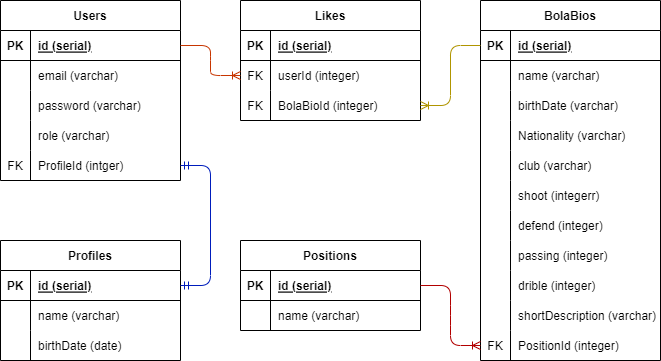

The diagram above was exported from draw.io. Its source (the exported page's mxGraphModel, read from the mxfile embedded in the PNG):
<mxGraphModel dx="276" dy="483" grid="1" gridSize="10" guides="1" tooltips="1" connect="1" arrows="1" fold="1" page="1" pageScale="1" pageWidth="850" pageHeight="1100" math="0" shadow="0">
  <root>
    <mxCell id="0" />
    <mxCell id="1" parent="0" />
    <mxCell id="2" value="Users" style="shape=table;startSize=30;container=1;collapsible=1;childLayout=tableLayout;fixedRows=1;rowLines=0;fontStyle=1;align=center;resizeLast=1;" parent="1" vertex="1">
      <mxGeometry x="95" y="370" width="180" height="180" as="geometry" />
    </mxCell>
    <mxCell id="3" value="" style="shape=tableRow;horizontal=0;startSize=0;swimlaneHead=0;swimlaneBody=0;fillColor=none;collapsible=0;dropTarget=0;points=[[0,0.5],[1,0.5]];portConstraint=eastwest;top=0;left=0;right=0;bottom=1;" parent="2" vertex="1">
      <mxGeometry y="30" width="180" height="30" as="geometry" />
    </mxCell>
    <mxCell id="4" value="PK" style="shape=partialRectangle;connectable=0;fillColor=none;top=0;left=0;bottom=0;right=0;fontStyle=1;overflow=hidden;" parent="3" vertex="1">
      <mxGeometry width="30" height="30" as="geometry">
        <mxRectangle width="30" height="30" as="alternateBounds" />
      </mxGeometry>
    </mxCell>
    <mxCell id="5" value="id (serial)" style="shape=partialRectangle;connectable=0;fillColor=none;top=0;left=0;bottom=0;right=0;align=left;spacingLeft=6;fontStyle=5;overflow=hidden;" parent="3" vertex="1">
      <mxGeometry x="30" width="150" height="30" as="geometry">
        <mxRectangle width="150" height="30" as="alternateBounds" />
      </mxGeometry>
    </mxCell>
    <mxCell id="6" value="" style="shape=tableRow;horizontal=0;startSize=0;swimlaneHead=0;swimlaneBody=0;fillColor=none;collapsible=0;dropTarget=0;points=[[0,0.5],[1,0.5]];portConstraint=eastwest;top=0;left=0;right=0;bottom=0;" parent="2" vertex="1">
      <mxGeometry y="60" width="180" height="30" as="geometry" />
    </mxCell>
    <mxCell id="7" value="" style="shape=partialRectangle;connectable=0;fillColor=none;top=0;left=0;bottom=0;right=0;editable=1;overflow=hidden;" parent="6" vertex="1">
      <mxGeometry width="30" height="30" as="geometry">
        <mxRectangle width="30" height="30" as="alternateBounds" />
      </mxGeometry>
    </mxCell>
    <mxCell id="8" value="email (varchar)" style="shape=partialRectangle;connectable=0;fillColor=none;top=0;left=0;bottom=0;right=0;align=left;spacingLeft=6;overflow=hidden;" parent="6" vertex="1">
      <mxGeometry x="30" width="150" height="30" as="geometry">
        <mxRectangle width="150" height="30" as="alternateBounds" />
      </mxGeometry>
    </mxCell>
    <mxCell id="9" value="" style="shape=tableRow;horizontal=0;startSize=0;swimlaneHead=0;swimlaneBody=0;fillColor=none;collapsible=0;dropTarget=0;points=[[0,0.5],[1,0.5]];portConstraint=eastwest;top=0;left=0;right=0;bottom=0;" parent="2" vertex="1">
      <mxGeometry y="90" width="180" height="30" as="geometry" />
    </mxCell>
    <mxCell id="10" value="" style="shape=partialRectangle;connectable=0;fillColor=none;top=0;left=0;bottom=0;right=0;editable=1;overflow=hidden;" parent="9" vertex="1">
      <mxGeometry width="30" height="30" as="geometry">
        <mxRectangle width="30" height="30" as="alternateBounds" />
      </mxGeometry>
    </mxCell>
    <mxCell id="11" value="password (varchar)" style="shape=partialRectangle;connectable=0;fillColor=none;top=0;left=0;bottom=0;right=0;align=left;spacingLeft=6;overflow=hidden;" parent="9" vertex="1">
      <mxGeometry x="30" width="150" height="30" as="geometry">
        <mxRectangle width="150" height="30" as="alternateBounds" />
      </mxGeometry>
    </mxCell>
    <mxCell id="12" value="" style="shape=tableRow;horizontal=0;startSize=0;swimlaneHead=0;swimlaneBody=0;fillColor=none;collapsible=0;dropTarget=0;points=[[0,0.5],[1,0.5]];portConstraint=eastwest;top=0;left=0;right=0;bottom=0;" parent="2" vertex="1">
      <mxGeometry y="120" width="180" height="30" as="geometry" />
    </mxCell>
    <mxCell id="13" value="" style="shape=partialRectangle;connectable=0;fillColor=none;top=0;left=0;bottom=0;right=0;editable=1;overflow=hidden;" parent="12" vertex="1">
      <mxGeometry width="30" height="30" as="geometry">
        <mxRectangle width="30" height="30" as="alternateBounds" />
      </mxGeometry>
    </mxCell>
    <mxCell id="14" value="role (varchar)" style="shape=partialRectangle;connectable=0;fillColor=none;top=0;left=0;bottom=0;right=0;align=left;spacingLeft=6;overflow=hidden;" parent="12" vertex="1">
      <mxGeometry x="30" width="150" height="30" as="geometry">
        <mxRectangle width="150" height="30" as="alternateBounds" />
      </mxGeometry>
    </mxCell>
    <mxCell id="73" value="" style="shape=tableRow;horizontal=0;startSize=0;swimlaneHead=0;swimlaneBody=0;fillColor=none;collapsible=0;dropTarget=0;points=[[0,0.5],[1,0.5]];portConstraint=eastwest;top=0;left=0;right=0;bottom=0;" parent="2" vertex="1">
      <mxGeometry y="150" width="180" height="30" as="geometry" />
    </mxCell>
    <mxCell id="74" value="FK" style="shape=partialRectangle;connectable=0;fillColor=none;top=0;left=0;bottom=0;right=0;editable=1;overflow=hidden;" parent="73" vertex="1">
      <mxGeometry width="30" height="30" as="geometry">
        <mxRectangle width="30" height="30" as="alternateBounds" />
      </mxGeometry>
    </mxCell>
    <mxCell id="75" value="ProfileId (intger)" style="shape=partialRectangle;connectable=0;fillColor=none;top=0;left=0;bottom=0;right=0;align=left;spacingLeft=6;overflow=hidden;" parent="73" vertex="1">
      <mxGeometry x="30" width="150" height="30" as="geometry">
        <mxRectangle width="150" height="30" as="alternateBounds" />
      </mxGeometry>
    </mxCell>
    <mxCell id="15" value="Likes" style="shape=table;startSize=30;container=1;collapsible=1;childLayout=tableLayout;fixedRows=1;rowLines=0;fontStyle=1;align=center;resizeLast=1;" parent="1" vertex="1">
      <mxGeometry x="335" y="370" width="180" height="120" as="geometry" />
    </mxCell>
    <mxCell id="16" value="" style="shape=tableRow;horizontal=0;startSize=0;swimlaneHead=0;swimlaneBody=0;fillColor=none;collapsible=0;dropTarget=0;points=[[0,0.5],[1,0.5]];portConstraint=eastwest;top=0;left=0;right=0;bottom=1;" parent="15" vertex="1">
      <mxGeometry y="30" width="180" height="30" as="geometry" />
    </mxCell>
    <mxCell id="17" value="PK" style="shape=partialRectangle;connectable=0;fillColor=none;top=0;left=0;bottom=0;right=0;fontStyle=1;overflow=hidden;" parent="16" vertex="1">
      <mxGeometry width="30" height="30" as="geometry">
        <mxRectangle width="30" height="30" as="alternateBounds" />
      </mxGeometry>
    </mxCell>
    <mxCell id="18" value="id (serial)" style="shape=partialRectangle;connectable=0;fillColor=none;top=0;left=0;bottom=0;right=0;align=left;spacingLeft=6;fontStyle=5;overflow=hidden;" parent="16" vertex="1">
      <mxGeometry x="30" width="150" height="30" as="geometry">
        <mxRectangle width="150" height="30" as="alternateBounds" />
      </mxGeometry>
    </mxCell>
    <mxCell id="19" value="" style="shape=tableRow;horizontal=0;startSize=0;swimlaneHead=0;swimlaneBody=0;fillColor=none;collapsible=0;dropTarget=0;points=[[0,0.5],[1,0.5]];portConstraint=eastwest;top=0;left=0;right=0;bottom=0;" parent="15" vertex="1">
      <mxGeometry y="60" width="180" height="30" as="geometry" />
    </mxCell>
    <mxCell id="20" value="FK" style="shape=partialRectangle;connectable=0;fillColor=none;top=0;left=0;bottom=0;right=0;editable=1;overflow=hidden;" parent="19" vertex="1">
      <mxGeometry width="30" height="30" as="geometry">
        <mxRectangle width="30" height="30" as="alternateBounds" />
      </mxGeometry>
    </mxCell>
    <mxCell id="21" value="userId (integer)" style="shape=partialRectangle;connectable=0;fillColor=none;top=0;left=0;bottom=0;right=0;align=left;spacingLeft=6;overflow=hidden;" parent="19" vertex="1">
      <mxGeometry x="30" width="150" height="30" as="geometry">
        <mxRectangle width="150" height="30" as="alternateBounds" />
      </mxGeometry>
    </mxCell>
    <mxCell id="22" value="" style="shape=tableRow;horizontal=0;startSize=0;swimlaneHead=0;swimlaneBody=0;fillColor=none;collapsible=0;dropTarget=0;points=[[0,0.5],[1,0.5]];portConstraint=eastwest;top=0;left=0;right=0;bottom=0;" parent="15" vertex="1">
      <mxGeometry y="90" width="180" height="30" as="geometry" />
    </mxCell>
    <mxCell id="23" value="FK" style="shape=partialRectangle;connectable=0;fillColor=none;top=0;left=0;bottom=0;right=0;editable=1;overflow=hidden;" parent="22" vertex="1">
      <mxGeometry width="30" height="30" as="geometry">
        <mxRectangle width="30" height="30" as="alternateBounds" />
      </mxGeometry>
    </mxCell>
    <mxCell id="24" value="BolaBioId (integer)" style="shape=partialRectangle;connectable=0;fillColor=none;top=0;left=0;bottom=0;right=0;align=left;spacingLeft=6;overflow=hidden;" parent="22" vertex="1">
      <mxGeometry x="30" width="150" height="30" as="geometry">
        <mxRectangle width="150" height="30" as="alternateBounds" />
      </mxGeometry>
    </mxCell>
    <mxCell id="28" value="BolaBios" style="shape=table;startSize=30;container=1;collapsible=1;childLayout=tableLayout;fixedRows=1;rowLines=0;fontStyle=1;align=center;resizeLast=1;" parent="1" vertex="1">
      <mxGeometry x="575" y="370" width="180" height="360" as="geometry" />
    </mxCell>
    <mxCell id="29" value="" style="shape=tableRow;horizontal=0;startSize=0;swimlaneHead=0;swimlaneBody=0;fillColor=none;collapsible=0;dropTarget=0;points=[[0,0.5],[1,0.5]];portConstraint=eastwest;top=0;left=0;right=0;bottom=1;" parent="28" vertex="1">
      <mxGeometry y="30" width="180" height="30" as="geometry" />
    </mxCell>
    <mxCell id="30" value="PK" style="shape=partialRectangle;connectable=0;fillColor=none;top=0;left=0;bottom=0;right=0;fontStyle=1;overflow=hidden;" parent="29" vertex="1">
      <mxGeometry width="30" height="30" as="geometry">
        <mxRectangle width="30" height="30" as="alternateBounds" />
      </mxGeometry>
    </mxCell>
    <mxCell id="31" value="id (serial)" style="shape=partialRectangle;connectable=0;fillColor=none;top=0;left=0;bottom=0;right=0;align=left;spacingLeft=6;fontStyle=5;overflow=hidden;" parent="29" vertex="1">
      <mxGeometry x="30" width="150" height="30" as="geometry">
        <mxRectangle width="150" height="30" as="alternateBounds" />
      </mxGeometry>
    </mxCell>
    <mxCell id="32" value="" style="shape=tableRow;horizontal=0;startSize=0;swimlaneHead=0;swimlaneBody=0;fillColor=none;collapsible=0;dropTarget=0;points=[[0,0.5],[1,0.5]];portConstraint=eastwest;top=0;left=0;right=0;bottom=0;" parent="28" vertex="1">
      <mxGeometry y="60" width="180" height="30" as="geometry" />
    </mxCell>
    <mxCell id="33" value="" style="shape=partialRectangle;connectable=0;fillColor=none;top=0;left=0;bottom=0;right=0;editable=1;overflow=hidden;" parent="32" vertex="1">
      <mxGeometry width="30" height="30" as="geometry">
        <mxRectangle width="30" height="30" as="alternateBounds" />
      </mxGeometry>
    </mxCell>
    <mxCell id="34" value="name (varchar)" style="shape=partialRectangle;connectable=0;fillColor=none;top=0;left=0;bottom=0;right=0;align=left;spacingLeft=6;overflow=hidden;" parent="32" vertex="1">
      <mxGeometry x="30" width="150" height="30" as="geometry">
        <mxRectangle width="150" height="30" as="alternateBounds" />
      </mxGeometry>
    </mxCell>
    <mxCell id="35" value="" style="shape=tableRow;horizontal=0;startSize=0;swimlaneHead=0;swimlaneBody=0;fillColor=none;collapsible=0;dropTarget=0;points=[[0,0.5],[1,0.5]];portConstraint=eastwest;top=0;left=0;right=0;bottom=0;" parent="28" vertex="1">
      <mxGeometry y="90" width="180" height="30" as="geometry" />
    </mxCell>
    <mxCell id="36" value="" style="shape=partialRectangle;connectable=0;fillColor=none;top=0;left=0;bottom=0;right=0;editable=1;overflow=hidden;" parent="35" vertex="1">
      <mxGeometry width="30" height="30" as="geometry">
        <mxRectangle width="30" height="30" as="alternateBounds" />
      </mxGeometry>
    </mxCell>
    <mxCell id="37" value="birthDate (varchar)" style="shape=partialRectangle;connectable=0;fillColor=none;top=0;left=0;bottom=0;right=0;align=left;spacingLeft=6;overflow=hidden;" parent="35" vertex="1">
      <mxGeometry x="30" width="150" height="30" as="geometry">
        <mxRectangle width="150" height="30" as="alternateBounds" />
      </mxGeometry>
    </mxCell>
    <mxCell id="76" value="" style="shape=tableRow;horizontal=0;startSize=0;swimlaneHead=0;swimlaneBody=0;fillColor=none;collapsible=0;dropTarget=0;points=[[0,0.5],[1,0.5]];portConstraint=eastwest;top=0;left=0;right=0;bottom=0;" parent="28" vertex="1">
      <mxGeometry y="120" width="180" height="30" as="geometry" />
    </mxCell>
    <mxCell id="77" value="" style="shape=partialRectangle;connectable=0;fillColor=none;top=0;left=0;bottom=0;right=0;editable=1;overflow=hidden;" parent="76" vertex="1">
      <mxGeometry width="30" height="30" as="geometry">
        <mxRectangle width="30" height="30" as="alternateBounds" />
      </mxGeometry>
    </mxCell>
    <mxCell id="78" value="Nationality (varchar)" style="shape=partialRectangle;connectable=0;fillColor=none;top=0;left=0;bottom=0;right=0;align=left;spacingLeft=6;overflow=hidden;" parent="76" vertex="1">
      <mxGeometry x="30" width="150" height="30" as="geometry">
        <mxRectangle width="150" height="30" as="alternateBounds" />
      </mxGeometry>
    </mxCell>
    <mxCell id="79" value="" style="shape=tableRow;horizontal=0;startSize=0;swimlaneHead=0;swimlaneBody=0;fillColor=none;collapsible=0;dropTarget=0;points=[[0,0.5],[1,0.5]];portConstraint=eastwest;top=0;left=0;right=0;bottom=0;" parent="28" vertex="1">
      <mxGeometry y="150" width="180" height="30" as="geometry" />
    </mxCell>
    <mxCell id="80" value="" style="shape=partialRectangle;connectable=0;fillColor=none;top=0;left=0;bottom=0;right=0;editable=1;overflow=hidden;" parent="79" vertex="1">
      <mxGeometry width="30" height="30" as="geometry">
        <mxRectangle width="30" height="30" as="alternateBounds" />
      </mxGeometry>
    </mxCell>
    <mxCell id="81" value="club (varchar)" style="shape=partialRectangle;connectable=0;fillColor=none;top=0;left=0;bottom=0;right=0;align=left;spacingLeft=6;overflow=hidden;" parent="79" vertex="1">
      <mxGeometry x="30" width="150" height="30" as="geometry">
        <mxRectangle width="150" height="30" as="alternateBounds" />
      </mxGeometry>
    </mxCell>
    <mxCell id="109" value="" style="shape=tableRow;horizontal=0;startSize=0;swimlaneHead=0;swimlaneBody=0;fillColor=none;collapsible=0;dropTarget=0;points=[[0,0.5],[1,0.5]];portConstraint=eastwest;top=0;left=0;right=0;bottom=0;" parent="28" vertex="1">
      <mxGeometry y="180" width="180" height="30" as="geometry" />
    </mxCell>
    <mxCell id="110" value="" style="shape=partialRectangle;connectable=0;fillColor=none;top=0;left=0;bottom=0;right=0;editable=1;overflow=hidden;" parent="109" vertex="1">
      <mxGeometry width="30" height="30" as="geometry">
        <mxRectangle width="30" height="30" as="alternateBounds" />
      </mxGeometry>
    </mxCell>
    <mxCell id="111" value="shoot (integerr)" style="shape=partialRectangle;connectable=0;fillColor=none;top=0;left=0;bottom=0;right=0;align=left;spacingLeft=6;overflow=hidden;" parent="109" vertex="1">
      <mxGeometry x="30" width="150" height="30" as="geometry">
        <mxRectangle width="150" height="30" as="alternateBounds" />
      </mxGeometry>
    </mxCell>
    <mxCell id="112" value="" style="shape=tableRow;horizontal=0;startSize=0;swimlaneHead=0;swimlaneBody=0;fillColor=none;collapsible=0;dropTarget=0;points=[[0,0.5],[1,0.5]];portConstraint=eastwest;top=0;left=0;right=0;bottom=0;" vertex="1" parent="28">
      <mxGeometry y="210" width="180" height="30" as="geometry" />
    </mxCell>
    <mxCell id="113" value="" style="shape=partialRectangle;connectable=0;fillColor=none;top=0;left=0;bottom=0;right=0;editable=1;overflow=hidden;" vertex="1" parent="112">
      <mxGeometry width="30" height="30" as="geometry">
        <mxRectangle width="30" height="30" as="alternateBounds" />
      </mxGeometry>
    </mxCell>
    <mxCell id="114" value="defend (integer)" style="shape=partialRectangle;connectable=0;fillColor=none;top=0;left=0;bottom=0;right=0;align=left;spacingLeft=6;overflow=hidden;" vertex="1" parent="112">
      <mxGeometry x="30" width="150" height="30" as="geometry">
        <mxRectangle width="150" height="30" as="alternateBounds" />
      </mxGeometry>
    </mxCell>
    <mxCell id="115" value="" style="shape=tableRow;horizontal=0;startSize=0;swimlaneHead=0;swimlaneBody=0;fillColor=none;collapsible=0;dropTarget=0;points=[[0,0.5],[1,0.5]];portConstraint=eastwest;top=0;left=0;right=0;bottom=0;" vertex="1" parent="28">
      <mxGeometry y="240" width="180" height="30" as="geometry" />
    </mxCell>
    <mxCell id="116" value="" style="shape=partialRectangle;connectable=0;fillColor=none;top=0;left=0;bottom=0;right=0;editable=1;overflow=hidden;" vertex="1" parent="115">
      <mxGeometry width="30" height="30" as="geometry">
        <mxRectangle width="30" height="30" as="alternateBounds" />
      </mxGeometry>
    </mxCell>
    <mxCell id="117" value="passing (integer)" style="shape=partialRectangle;connectable=0;fillColor=none;top=0;left=0;bottom=0;right=0;align=left;spacingLeft=6;overflow=hidden;" vertex="1" parent="115">
      <mxGeometry x="30" width="150" height="30" as="geometry">
        <mxRectangle width="150" height="30" as="alternateBounds" />
      </mxGeometry>
    </mxCell>
    <mxCell id="118" value="" style="shape=tableRow;horizontal=0;startSize=0;swimlaneHead=0;swimlaneBody=0;fillColor=none;collapsible=0;dropTarget=0;points=[[0,0.5],[1,0.5]];portConstraint=eastwest;top=0;left=0;right=0;bottom=0;" vertex="1" parent="28">
      <mxGeometry y="270" width="180" height="30" as="geometry" />
    </mxCell>
    <mxCell id="119" value="" style="shape=partialRectangle;connectable=0;fillColor=none;top=0;left=0;bottom=0;right=0;editable=1;overflow=hidden;" vertex="1" parent="118">
      <mxGeometry width="30" height="30" as="geometry">
        <mxRectangle width="30" height="30" as="alternateBounds" />
      </mxGeometry>
    </mxCell>
    <mxCell id="120" value="drible (integer)" style="shape=partialRectangle;connectable=0;fillColor=none;top=0;left=0;bottom=0;right=0;align=left;spacingLeft=6;overflow=hidden;" vertex="1" parent="118">
      <mxGeometry x="30" width="150" height="30" as="geometry">
        <mxRectangle width="150" height="30" as="alternateBounds" />
      </mxGeometry>
    </mxCell>
    <mxCell id="121" value="" style="shape=tableRow;horizontal=0;startSize=0;swimlaneHead=0;swimlaneBody=0;fillColor=none;collapsible=0;dropTarget=0;points=[[0,0.5],[1,0.5]];portConstraint=eastwest;top=0;left=0;right=0;bottom=0;" vertex="1" parent="28">
      <mxGeometry y="300" width="180" height="30" as="geometry" />
    </mxCell>
    <mxCell id="122" value="" style="shape=partialRectangle;connectable=0;fillColor=none;top=0;left=0;bottom=0;right=0;editable=1;overflow=hidden;" vertex="1" parent="121">
      <mxGeometry width="30" height="30" as="geometry">
        <mxRectangle width="30" height="30" as="alternateBounds" />
      </mxGeometry>
    </mxCell>
    <mxCell id="123" value="shortDescription (varchar)" style="shape=partialRectangle;connectable=0;fillColor=none;top=0;left=0;bottom=0;right=0;align=left;spacingLeft=6;overflow=hidden;" vertex="1" parent="121">
      <mxGeometry x="30" width="150" height="30" as="geometry">
        <mxRectangle width="150" height="30" as="alternateBounds" />
      </mxGeometry>
    </mxCell>
    <mxCell id="38" value="" style="shape=tableRow;horizontal=0;startSize=0;swimlaneHead=0;swimlaneBody=0;fillColor=none;collapsible=0;dropTarget=0;points=[[0,0.5],[1,0.5]];portConstraint=eastwest;top=0;left=0;right=0;bottom=0;" parent="28" vertex="1">
      <mxGeometry y="330" width="180" height="30" as="geometry" />
    </mxCell>
    <mxCell id="39" value="FK" style="shape=partialRectangle;connectable=0;fillColor=none;top=0;left=0;bottom=0;right=0;editable=1;overflow=hidden;" parent="38" vertex="1">
      <mxGeometry width="30" height="30" as="geometry">
        <mxRectangle width="30" height="30" as="alternateBounds" />
      </mxGeometry>
    </mxCell>
    <mxCell id="40" value="PositionId (integer)" style="shape=partialRectangle;connectable=0;fillColor=none;top=0;left=0;bottom=0;right=0;align=left;spacingLeft=6;overflow=hidden;" parent="38" vertex="1">
      <mxGeometry x="30" width="150" height="30" as="geometry">
        <mxRectangle width="150" height="30" as="alternateBounds" />
      </mxGeometry>
    </mxCell>
    <mxCell id="41" value="Profiles" style="shape=table;startSize=30;container=1;collapsible=1;childLayout=tableLayout;fixedRows=1;rowLines=0;fontStyle=1;align=center;resizeLast=1;" parent="1" vertex="1">
      <mxGeometry x="95" y="610" width="180" height="120" as="geometry" />
    </mxCell>
    <mxCell id="42" value="" style="shape=tableRow;horizontal=0;startSize=0;swimlaneHead=0;swimlaneBody=0;fillColor=none;collapsible=0;dropTarget=0;points=[[0,0.5],[1,0.5]];portConstraint=eastwest;top=0;left=0;right=0;bottom=1;" parent="41" vertex="1">
      <mxGeometry y="30" width="180" height="30" as="geometry" />
    </mxCell>
    <mxCell id="43" value="PK" style="shape=partialRectangle;connectable=0;fillColor=none;top=0;left=0;bottom=0;right=0;fontStyle=1;overflow=hidden;" parent="42" vertex="1">
      <mxGeometry width="30" height="30" as="geometry">
        <mxRectangle width="30" height="30" as="alternateBounds" />
      </mxGeometry>
    </mxCell>
    <mxCell id="44" value="id (serial)" style="shape=partialRectangle;connectable=0;fillColor=none;top=0;left=0;bottom=0;right=0;align=left;spacingLeft=6;fontStyle=5;overflow=hidden;" parent="42" vertex="1">
      <mxGeometry x="30" width="150" height="30" as="geometry">
        <mxRectangle width="150" height="30" as="alternateBounds" />
      </mxGeometry>
    </mxCell>
    <mxCell id="45" value="" style="shape=tableRow;horizontal=0;startSize=0;swimlaneHead=0;swimlaneBody=0;fillColor=none;collapsible=0;dropTarget=0;points=[[0,0.5],[1,0.5]];portConstraint=eastwest;top=0;left=0;right=0;bottom=0;" parent="41" vertex="1">
      <mxGeometry y="60" width="180" height="30" as="geometry" />
    </mxCell>
    <mxCell id="46" value="" style="shape=partialRectangle;connectable=0;fillColor=none;top=0;left=0;bottom=0;right=0;editable=1;overflow=hidden;" parent="45" vertex="1">
      <mxGeometry width="30" height="30" as="geometry">
        <mxRectangle width="30" height="30" as="alternateBounds" />
      </mxGeometry>
    </mxCell>
    <mxCell id="47" value="name (varchar)" style="shape=partialRectangle;connectable=0;fillColor=none;top=0;left=0;bottom=0;right=0;align=left;spacingLeft=6;overflow=hidden;" parent="45" vertex="1">
      <mxGeometry x="30" width="150" height="30" as="geometry">
        <mxRectangle width="150" height="30" as="alternateBounds" />
      </mxGeometry>
    </mxCell>
    <mxCell id="48" value="" style="shape=tableRow;horizontal=0;startSize=0;swimlaneHead=0;swimlaneBody=0;fillColor=none;collapsible=0;dropTarget=0;points=[[0,0.5],[1,0.5]];portConstraint=eastwest;top=0;left=0;right=0;bottom=0;" parent="41" vertex="1">
      <mxGeometry y="90" width="180" height="30" as="geometry" />
    </mxCell>
    <mxCell id="49" value="" style="shape=partialRectangle;connectable=0;fillColor=none;top=0;left=0;bottom=0;right=0;editable=1;overflow=hidden;" parent="48" vertex="1">
      <mxGeometry width="30" height="30" as="geometry">
        <mxRectangle width="30" height="30" as="alternateBounds" />
      </mxGeometry>
    </mxCell>
    <mxCell id="50" value="birthDate (date)" style="shape=partialRectangle;connectable=0;fillColor=none;top=0;left=0;bottom=0;right=0;align=left;spacingLeft=6;overflow=hidden;" parent="48" vertex="1">
      <mxGeometry x="30" width="150" height="30" as="geometry">
        <mxRectangle width="150" height="30" as="alternateBounds" />
      </mxGeometry>
    </mxCell>
    <mxCell id="54" value="Positions" style="shape=table;startSize=30;container=1;collapsible=1;childLayout=tableLayout;fixedRows=1;rowLines=0;fontStyle=1;align=center;resizeLast=1;" parent="1" vertex="1">
      <mxGeometry x="335" y="610" width="180" height="90" as="geometry" />
    </mxCell>
    <mxCell id="55" value="" style="shape=tableRow;horizontal=0;startSize=0;swimlaneHead=0;swimlaneBody=0;fillColor=none;collapsible=0;dropTarget=0;points=[[0,0.5],[1,0.5]];portConstraint=eastwest;top=0;left=0;right=0;bottom=1;" parent="54" vertex="1">
      <mxGeometry y="30" width="180" height="30" as="geometry" />
    </mxCell>
    <mxCell id="56" value="PK" style="shape=partialRectangle;connectable=0;fillColor=none;top=0;left=0;bottom=0;right=0;fontStyle=1;overflow=hidden;" parent="55" vertex="1">
      <mxGeometry width="30" height="30" as="geometry">
        <mxRectangle width="30" height="30" as="alternateBounds" />
      </mxGeometry>
    </mxCell>
    <mxCell id="57" value="id (serial)" style="shape=partialRectangle;connectable=0;fillColor=none;top=0;left=0;bottom=0;right=0;align=left;spacingLeft=6;fontStyle=5;overflow=hidden;" parent="55" vertex="1">
      <mxGeometry x="30" width="150" height="30" as="geometry">
        <mxRectangle width="150" height="30" as="alternateBounds" />
      </mxGeometry>
    </mxCell>
    <mxCell id="58" value="" style="shape=tableRow;horizontal=0;startSize=0;swimlaneHead=0;swimlaneBody=0;fillColor=none;collapsible=0;dropTarget=0;points=[[0,0.5],[1,0.5]];portConstraint=eastwest;top=0;left=0;right=0;bottom=0;" parent="54" vertex="1">
      <mxGeometry y="60" width="180" height="30" as="geometry" />
    </mxCell>
    <mxCell id="59" value="" style="shape=partialRectangle;connectable=0;fillColor=none;top=0;left=0;bottom=0;right=0;editable=1;overflow=hidden;" parent="58" vertex="1">
      <mxGeometry width="30" height="30" as="geometry">
        <mxRectangle width="30" height="30" as="alternateBounds" />
      </mxGeometry>
    </mxCell>
    <mxCell id="60" value="name (varchar)" style="shape=partialRectangle;connectable=0;fillColor=none;top=0;left=0;bottom=0;right=0;align=left;spacingLeft=6;overflow=hidden;" parent="58" vertex="1">
      <mxGeometry x="30" width="150" height="30" as="geometry">
        <mxRectangle width="150" height="30" as="alternateBounds" />
      </mxGeometry>
    </mxCell>
    <mxCell id="71" value="" style="edgeStyle=entityRelationEdgeStyle;fontSize=12;html=1;endArrow=ERmandOne;startArrow=ERmandOne;entryX=1;entryY=0.5;entryDx=0;entryDy=0;exitX=1;exitY=0.5;exitDx=0;exitDy=0;fillColor=#0050ef;strokeColor=#001DBC;" parent="1" source="42" target="73" edge="1">
      <mxGeometry width="100" height="100" relative="1" as="geometry">
        <mxPoint x="265" y="680" as="sourcePoint" />
        <mxPoint x="365" y="580" as="targetPoint" />
      </mxGeometry>
    </mxCell>
    <mxCell id="72" value="" style="edgeStyle=entityRelationEdgeStyle;fontSize=12;html=1;endArrow=ERoneToMany;exitX=1;exitY=0.5;exitDx=0;exitDy=0;entryX=0;entryY=0.5;entryDx=0;entryDy=0;fillColor=#e51400;strokeColor=#B20000;" parent="1" source="55" target="38" edge="1">
      <mxGeometry width="100" height="100" relative="1" as="geometry">
        <mxPoint x="475" y="610" as="sourcePoint" />
        <mxPoint x="575" y="510" as="targetPoint" />
      </mxGeometry>
    </mxCell>
    <mxCell id="84" value="" style="edgeStyle=entityRelationEdgeStyle;fontSize=12;html=1;endArrow=ERoneToMany;exitX=1;exitY=0.5;exitDx=0;exitDy=0;entryX=0;entryY=0.5;entryDx=0;entryDy=0;fillColor=#fa6800;strokeColor=#C73500;" parent="1" source="3" target="19" edge="1">
      <mxGeometry width="100" height="100" relative="1" as="geometry">
        <mxPoint x="425" y="520" as="sourcePoint" />
        <mxPoint x="525" y="420" as="targetPoint" />
      </mxGeometry>
    </mxCell>
    <mxCell id="85" value="" style="edgeStyle=entityRelationEdgeStyle;fontSize=12;html=1;endArrow=ERoneToMany;entryX=1;entryY=0.5;entryDx=0;entryDy=0;exitX=0;exitY=0.5;exitDx=0;exitDy=0;fillColor=#e3c800;strokeColor=#B09500;" parent="1" source="29" target="22" edge="1">
      <mxGeometry width="100" height="100" relative="1" as="geometry">
        <mxPoint x="425" y="520" as="sourcePoint" />
        <mxPoint x="525" y="420" as="targetPoint" />
      </mxGeometry>
    </mxCell>
  </root>
</mxGraphModel>